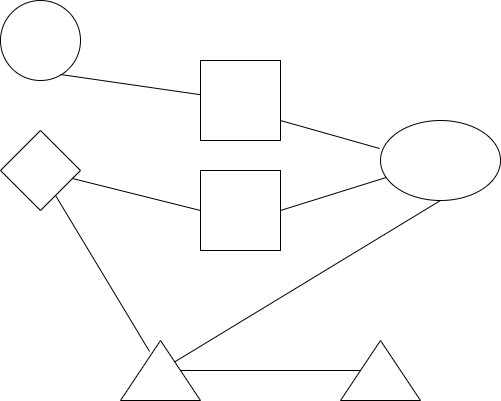

The diagram above was exported from draw.io. Its source (the exported page's mxGraphModel, read from the mxfile embedded in the PNG):
<mxGraphModel dx="786" dy="497" grid="1" gridSize="10" guides="1" tooltips="1" connect="1" arrows="1" fold="1" page="1" pageScale="1" pageWidth="850" pageHeight="1100" math="0" shadow="0">
  <root>
    <mxCell id="0" />
    <mxCell id="1" parent="0" />
    <mxCell id="mrscs3iuplhK_mFjR3DI-1" value="" style="whiteSpace=wrap;html=1;aspect=fixed;" vertex="1" parent="1">
      <mxGeometry x="380" y="330" width="80" height="80" as="geometry" />
    </mxCell>
    <mxCell id="mrscs3iuplhK_mFjR3DI-2" value="" style="ellipse;whiteSpace=wrap;html=1;aspect=fixed;" vertex="1" parent="1">
      <mxGeometry x="180" y="160" width="80" height="80" as="geometry" />
    </mxCell>
    <mxCell id="mrscs3iuplhK_mFjR3DI-3" value="" style="rhombus;whiteSpace=wrap;html=1;" vertex="1" parent="1">
      <mxGeometry x="180" y="290" width="80" height="80" as="geometry" />
    </mxCell>
    <mxCell id="mrscs3iuplhK_mFjR3DI-4" value="" style="whiteSpace=wrap;html=1;aspect=fixed;" vertex="1" parent="1">
      <mxGeometry x="380" y="220" width="80" height="80" as="geometry" />
    </mxCell>
    <mxCell id="mrscs3iuplhK_mFjR3DI-5" value="" style="triangle;whiteSpace=wrap;html=1;direction=north;" vertex="1" parent="1">
      <mxGeometry x="300" y="500" width="80" height="60" as="geometry" />
    </mxCell>
    <mxCell id="mrscs3iuplhK_mFjR3DI-6" value="" style="triangle;whiteSpace=wrap;html=1;direction=north;" vertex="1" parent="1">
      <mxGeometry x="520" y="500" width="80" height="60" as="geometry" />
    </mxCell>
    <mxCell id="mrscs3iuplhK_mFjR3DI-7" value="" style="endArrow=none;html=1;entryX=0.75;entryY=0.925;entryDx=0;entryDy=0;entryPerimeter=0;" edge="1" parent="1" source="mrscs3iuplhK_mFjR3DI-4" target="mrscs3iuplhK_mFjR3DI-2">
      <mxGeometry width="50" height="50" relative="1" as="geometry">
        <mxPoint x="380" y="340" as="sourcePoint" />
        <mxPoint x="430" y="290" as="targetPoint" />
      </mxGeometry>
    </mxCell>
    <mxCell id="mrscs3iuplhK_mFjR3DI-8" value="" style="endArrow=none;html=1;exitX=0.817;exitY=0.363;exitDx=0;exitDy=0;exitPerimeter=0;" edge="1" parent="1" source="mrscs3iuplhK_mFjR3DI-5" target="mrscs3iuplhK_mFjR3DI-3">
      <mxGeometry width="50" height="50" relative="1" as="geometry">
        <mxPoint x="380" y="340" as="sourcePoint" />
        <mxPoint x="430" y="290" as="targetPoint" />
      </mxGeometry>
    </mxCell>
    <mxCell id="mrscs3iuplhK_mFjR3DI-9" value="" style="endArrow=none;html=1;entryX=0;entryY=0.5;entryDx=0;entryDy=0;" edge="1" parent="1" source="mrscs3iuplhK_mFjR3DI-3" target="mrscs3iuplhK_mFjR3DI-1">
      <mxGeometry width="50" height="50" relative="1" as="geometry">
        <mxPoint x="380" y="340" as="sourcePoint" />
        <mxPoint x="430" y="290" as="targetPoint" />
      </mxGeometry>
    </mxCell>
    <mxCell id="mrscs3iuplhK_mFjR3DI-10" value="" style="endArrow=none;html=1;entryX=0.5;entryY=0;entryDx=0;entryDy=0;" edge="1" parent="1" source="mrscs3iuplhK_mFjR3DI-5" target="mrscs3iuplhK_mFjR3DI-6">
      <mxGeometry width="50" height="50" relative="1" as="geometry">
        <mxPoint x="380" y="340" as="sourcePoint" />
        <mxPoint x="430" y="290" as="targetPoint" />
      </mxGeometry>
    </mxCell>
    <mxCell id="mrscs3iuplhK_mFjR3DI-11" value="" style="ellipse;whiteSpace=wrap;html=1;" vertex="1" parent="1">
      <mxGeometry x="560" y="280" width="120" height="80" as="geometry" />
    </mxCell>
    <mxCell id="mrscs3iuplhK_mFjR3DI-12" value="" style="endArrow=none;html=1;entryX=-0.008;entryY=0.35;entryDx=0;entryDy=0;entryPerimeter=0;exitX=1;exitY=0.75;exitDx=0;exitDy=0;" edge="1" parent="1" source="mrscs3iuplhK_mFjR3DI-4" target="mrscs3iuplhK_mFjR3DI-11">
      <mxGeometry width="50" height="50" relative="1" as="geometry">
        <mxPoint x="380" y="340" as="sourcePoint" />
        <mxPoint x="430" y="290" as="targetPoint" />
      </mxGeometry>
    </mxCell>
    <mxCell id="mrscs3iuplhK_mFjR3DI-13" value="" style="endArrow=none;html=1;exitX=1;exitY=0.5;exitDx=0;exitDy=0;" edge="1" parent="1" source="mrscs3iuplhK_mFjR3DI-1" target="mrscs3iuplhK_mFjR3DI-11">
      <mxGeometry width="50" height="50" relative="1" as="geometry">
        <mxPoint x="380" y="340" as="sourcePoint" />
        <mxPoint x="430" y="290" as="targetPoint" />
      </mxGeometry>
    </mxCell>
    <mxCell id="mrscs3iuplhK_mFjR3DI-14" value="" style="endArrow=none;html=1;entryX=0.5;entryY=1;entryDx=0;entryDy=0;" edge="1" parent="1" source="mrscs3iuplhK_mFjR3DI-5" target="mrscs3iuplhK_mFjR3DI-11">
      <mxGeometry width="50" height="50" relative="1" as="geometry">
        <mxPoint x="380" y="390" as="sourcePoint" />
        <mxPoint x="430" y="340" as="targetPoint" />
      </mxGeometry>
    </mxCell>
  </root>
</mxGraphModel>